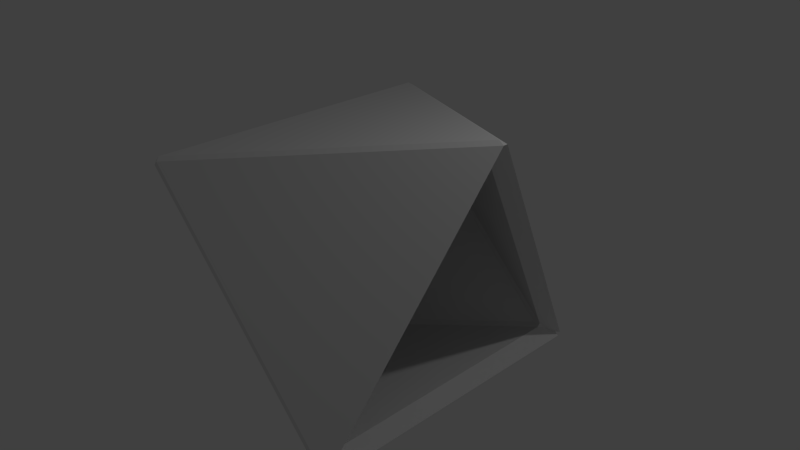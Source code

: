 # Source: octohedron.blend  (saved by Blender 2.75.0; exported with 4.5.12 LTS)
import bpy
from mathutils import Matrix  # noqa: F401  (used for matrix-valued properties, if any)

bpy.ops.wm.read_factory_settings(use_empty=True)
scene = bpy.context.scene
scene.name = 'Scene'

# ---- collections
col_collection_1 = bpy.data.collections.new('Collection 1'); scene.collection.children.link(col_collection_1)

# ---- world
world_world = bpy.data.worlds.new('World'); scene.world = world_world
world_world.color = (0.05088, 0.05088, 0.05088)
world_world.use_sun_shadow = False
world_world.sun_shadow_jitter_overblur = 0.0
world_world.cycles.sampling_method = 'MANUAL'
world_world.cycles.sample_map_resolution = 256

# ---- cameras
cam_camera = bpy.data.cameras.new('Camera')
cam_camera.clip_end = 100.0
cam_camera.lens = 35.0
cam_camera.sensor_width = 32.0
cam_camera.sensor_height = 18.0
cam_camera.ortho_scale = 7.314
cam_camera.dof.focus_distance = 0.0
cam_camera.dof.aperture_fstop = 128.0

# ---- lights
light_lamp = bpy.data.lights.new('Lamp', 'POINT')
light_lamp.transmission_factor = 0.0
light_lamp.cutoff_distance = 30.0
light_lamp.energy = 100.0
light_lamp.shadow_buffer_clip_start = 1.001
light_lamp.shadow_soft_size = 0.1
light_lamp.shadow_maximum_resolution = 0.006
light_lamp.use_absolute_resolution = True
light_lamp.cycles.use_multiple_importance_sampling = False

# ---- meshes
me_octohedron = bpy.data.meshes.new('Octohedron')
me_octohedron.from_pydata([(1.495, 2.057, -1.491), (1.405, 2.086, -1.459), (1.504, 2.086, -1.442), (1.445, 2.044, -1.441), (-1.456, -2.042, 1.517), (-1.513, -2.042, 1.46), (-1.472, -2.099, 1.419), (-1.415, -2.099, 1.476), (-1.513, 2.028, 1.46), (-1.456, 2.028, 1.517), (-1.415, 2.086, 1.476), (-1.472, 2.086, 1.419), (1.504, -2.099, -1.442), (1.405, -2.099, -1.459), (1.495, -2.07, -1.491), (1.445, -2.057, -1.441), (2.018, -0.006804, 2.113), (2.108, -0.03567, 2.081), (2.046, -0.006804, 2.059), (2.108, 0.02206, 2.081), (-2.028, -0.006804, -2.096), (-2.068, -0.06454, -2.055), (-2.109, -0.006804, -2.014), (-2.068, 0.05093, -2.055), (1.863, -0.03567, 1.836), (1.773, -0.006804, 1.868), (1.863, 0.02206, 1.836), (1.942, -0.006804, 1.956), (-1.242, 1.841, 1.303), (-1.282, 1.783, 1.344), (-1.34, 1.783, 1.286), (-1.299, 1.841, 1.245), (1.33, 1.841, -1.269), (1.232, 1.841, -1.286), (1.322, 1.812, -1.318), (1.372, 1.94, -1.368), (-1.282, -1.797, 1.344), (-1.242, -1.854, 1.303), (-1.299, -1.854, 1.245), (-1.34, -1.797, 1.286), (1.322, -1.825, -1.318), (1.232, -1.854, -1.286), (1.33, -1.854, -1.269), (1.372, -1.954, -1.368), (-1.823, -0.06454, -1.81), (-1.783, -0.006804, -1.851), (-1.823, 0.05093, -1.81), (-1.864, -0.006804, -1.769)], [], [(15, 14, 0, 3, 35, 34, 40, 43), (18, 17, 12, 15, 43, 42, 24, 27), (22, 5, 8), (20, 0, 14), (19, 18, 27, 26, 32, 35, 3, 2), (16, 9, 4), (17, 7, 12), (19, 2, 10), (25, 36, 29), (24, 42, 37), (47, 30, 39), (26, 28, 32), (45, 40, 34), (46, 33, 31), (44, 38, 41), (21, 13, 6), (0, 1, 2, 3), (4, 5, 6, 7), (8, 9, 10, 11), (12, 13, 14, 15), (16, 17, 18, 19), (20, 21, 22, 23), (24, 25, 26, 27), (28, 29, 30, 31), (32, 33, 34, 35), (36, 37, 38, 39), (40, 41, 42, 43), (44, 45, 46, 47), (5, 22, 21, 6), (0, 20, 23, 1), (6, 13, 12, 7), (4, 9, 8, 5), (7, 17, 16, 4), (11, 23, 22, 8), (9, 16, 19, 10), (13, 21, 20, 14), (1, 11, 10, 2), (28, 26, 25, 29), (32, 28, 31, 33), (36, 25, 24, 37), (39, 30, 29, 36), (37, 42, 41, 38), (33, 46, 45, 34), (30, 47, 46, 31), (38, 44, 47, 39), (40, 45, 44, 41), (23, 11, 1)])
_uv = me_octohedron.uv_layers.new(name='UVMap')
_uv.uv.foreach_set('vector', [0.07392, 0.108, 0.07302, 0.1031, 0.3591, 0.1031, 0.3582, 0.108, 0.351, 0.1152, 0.3421, 0.1201, 0.09, 0.1201, 0.0811, 0.1152, 0.07392, 0.09102, 0.07302, 0.08612, 0.3591, 0.08612, 0.3582, 0.09102, 0.351, 0.0982, 0.3421, 0.1031, 0.09, 0.1031, 0.0811, 0.0982, 0.01855, 0.428, 0.4826, 0.16, 0.4826, 0.6959, 0.4892, 0.1562, 0.4892, 0.6997, 0.01855, 0.428, 0.3591, 0.1031, 0.3582, 0.108, 0.351, 0.1152, 0.3421, 0.1201, 0.09, 0.1201, 0.0811, 0.1152, 0.07392, 0.108, 0.07302, 0.1031, 0.01855, 0.428, 0.4826, 0.16, 0.4826, 0.6959, 0.4892, 0.1562, 0.4892, 0.6997, 0.01855, 0.428, 0.4826, 0.6959, 0.01196, 0.4242, 0.4826, 0.1524, 0.7985, 0.911, 0.6252, 0.611, 0.9717, 0.611, 0.7985, 0.911, 0.6224, 0.6061, 0.9745, 0.6061, 0.7985, 0.911, 0.6252, 0.611, 0.9717, 0.611, 0.7985, 0.911, 0.6224, 0.6061, 0.9745, 0.6061, 0.6224, 0.6061, 0.9745, 0.6061, 0.7985, 0.911, 0.7985, 0.911, 0.6252, 0.611, 0.9717, 0.611, 0.7985, 0.911, 0.6252, 0.611, 0.9717, 0.611, 0.4826, 0.16, 0.4826, 0.6959, 0.01855, 0.428, 0.1147, 0.04549, 0.1184, 0.04176, 0.1184, 0.04702, 0.1168, 0.04564, 0.1147, 0.05267, 0.1147, 0.04702, 0.1204, 0.04702, 0.1204, 0.05267, 0.1204, 0.06244, 0.1147, 0.06244, 0.1147, 0.05678, 0.1204, 0.05678, 0.1184, 0.0365, 0.1184, 0.04176, 0.1147, 0.03802, 0.1168, 0.03787, 0.1223, 0.03414, 0.1223, 0.0394, 0.1207, 0.03802, 0.1186, 0.03788, 0.1165, 0.04956, 0.1165, 0.05522, 0.1108, 0.05522, 0.1108, 0.04956, 0.1147, 0.04306, 0.1117, 0.04702, 0.1108, 0.04217, 0.1147, 0.03414, 0.1147, 0.06244, 0.1147, 0.05678, 0.1204, 0.05678, 0.1204, 0.06244, 0.1186, 0.04306, 0.1156, 0.04702, 0.1147, 0.04217, 0.1186, 0.03414, 0.1204, 0.0681, 0.1147, 0.0681, 0.1147, 0.06244, 0.1204, 0.06244, 0.1108, 0.06007, 0.1117, 0.05522, 0.1147, 0.05917, 0.1147, 0.0681, 0.1204, 0.06244, 0.1204, 0.0681, 0.1147, 0.0681, 0.1147, 0.06244, 0.3551, 0.08046, 0.07302, 0.08046, 0.07302, 0.0748, 0.3551, 0.0748, 0.07302, 0.05783, 0.3591, 0.05783, 0.3591, 0.06348, 0.07702, 0.06348, 0.3591, 0.09633, 0.07702, 0.09633, 0.07302, 0.09067, 0.3591, 0.09067, 0.07302, 0.0748, 0.3551, 0.0748, 0.3551, 0.08046, 0.07302, 0.08046, 0.3591, 0.05783, 0.07302, 0.05783, 0.07702, 0.05217, 0.3591, 0.05217, 0.07702, 0.06914, 0.3591, 0.06914, 0.3591, 0.0748, 0.07702, 0.0748, 0.07302, 0.09744, 0.3551, 0.09744, 0.3591, 0.1031, 0.07302, 0.1031, 0.07702, 0.06348, 0.3591, 0.06348, 0.3591, 0.06914, 0.07302, 0.06914, 0.3551, 0.08612, 0.07302, 0.08612, 0.07302, 0.08046, 0.3591, 0.08046, 0.3591, 0.09178, 0.107, 0.09178, 0.111, 0.08612, 0.3591, 0.08612, 0.3591, 0.08612, 0.107, 0.08612, 0.107, 0.08046, 0.3551, 0.08046, 0.07302, 0.06348, 0.3211, 0.06348, 0.3251, 0.06914, 0.07302, 0.06914, 0.3211, 0.05783, 0.07302, 0.05783, 0.07302, 0.05217, 0.3211, 0.05217, 0.07302, 0.05783, 0.3251, 0.05783, 0.3211, 0.06348, 0.07302, 0.06348, 0.3211, 0.0748, 0.07302, 0.0748, 0.07302, 0.06914, 0.3251, 0.06914, 0.111, 0.09178, 0.3591, 0.09178, 0.3591, 0.09744, 0.111, 0.09744, 0.07302, 0.05783, 0.3211, 0.05783, 0.3211, 0.06348, 0.07302, 0.06348, 0.107, 0.0748, 0.3591, 0.0748, 0.3591, 0.08046, 0.111, 0.08046, 0.01855, 0.428, 0.4826, 0.16, 0.4826, 0.6959])
me_octohedron.use_remesh_preserve_volume = False
me_octohedron.use_remesh_preserve_attributes = False
me_octohedron.use_mirror_vertex_groups = False
me_octohedron.update()

# ---- objects
ob_octohedron = bpy.data.objects.new('Octohedron', me_octohedron)
ob_lamp = bpy.data.objects.new('Lamp', light_lamp)
ob_camera = bpy.data.objects.new('Camera', cam_camera)

# ---- transforms, parenting, visibility, modifiers, constraints
ob_octohedron.location = (0.0, 0.0, 0.0)
ob_octohedron.lineart.crease_threshold = 0.0
ob_lamp.location = (4.076, 1.005, 5.904)
ob_lamp.rotation_euler = (0.6503, 0.05522, 1.866)
ob_lamp.lock_rotations_4d = False
ob_lamp.empty_display_type = 'ARROWS'
ob_lamp.color = (0.0, 0.0, 0.0, 0.0)
ob_lamp.lineart.crease_threshold = 0.0
ob_camera.location = (7.481, -6.508, 5.344)
ob_camera.rotation_euler = (1.109, 0.01082, 0.8149)
ob_camera.lock_rotations_4d = False
ob_camera.empty_display_type = 'ARROWS'
ob_camera.color = (0.0, 0.0, 0.0, 0.0)
ob_camera.display_type = 'WIRE'
ob_camera.lineart.crease_threshold = 0.0

# ---- collection membership
col_collection_1.objects.link(ob_octohedron)
col_collection_1.objects.link(ob_lamp)
col_collection_1.objects.link(ob_camera)

# ---- scene / render settings (as saved in the file)
scene.camera = ob_camera
scene.frame_start = 1; scene.frame_end = 250; scene.frame_set(1)
scene.render.engine = 'BLENDER_EEVEE_NEXT'
scene.render.image_settings.compression = 90
scene.render.resolution_percentage = 50
scene.render.dither_intensity = 0.0
scene.cycles.use_denoising = False
scene.cycles.samples = 10
scene.cycles.sampling_pattern = 'TABULATED_SOBOL'
scene.cycles.light_sampling_threshold = 0.0
scene.cycles.use_adaptive_sampling = False
scene.cycles.use_light_tree = False
scene.cycles.blur_glossy = 0.0
scene.cycles.volume_bounces = 1
scene.cycles.pixel_filter_type = 'GAUSSIAN'
scene.cycles.sample_clamp_indirect = 0.0
scene.view_settings.view_transform = 'Standard'
bpy.context.view_layer.update()

